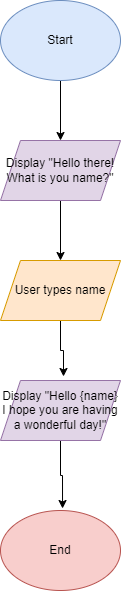

The diagram above was exported from draw.io. Its source (the exported page's mxGraphModel, read from the mxfile embedded in the PNG):
<mxGraphModel dx="1381" dy="756" grid="1" gridSize="10" guides="1" tooltips="1" connect="0" arrows="1" fold="1" page="1" pageScale="1" pageWidth="850" pageHeight="1100" math="0" shadow="0">
  <root>
    <mxCell id="0" />
    <mxCell id="1" parent="0" />
    <mxCell id="Z-fXylKh3P2ZVzFqvcXy-10" style="edgeStyle=orthogonalEdgeStyle;rounded=0;orthogonalLoop=1;jettySize=auto;html=1;entryX=0.5;entryY=0;entryDx=0;entryDy=0;" parent="1" source="Z-fXylKh3P2ZVzFqvcXy-1" edge="1">
      <mxGeometry relative="1" as="geometry">
        <mxPoint x="425" y="140" as="targetPoint" />
      </mxGeometry>
    </mxCell>
    <mxCell id="Z-fXylKh3P2ZVzFqvcXy-1" value="Start" style="ellipse;whiteSpace=wrap;html=1;fillColor=#dae8fc;strokeColor=#6c8ebf;" parent="1" vertex="1">
      <mxGeometry x="365" width="120" height="80" as="geometry" />
    </mxCell>
    <mxCell id="Z-fXylKh3P2ZVzFqvcXy-11" style="edgeStyle=orthogonalEdgeStyle;rounded=0;orthogonalLoop=1;jettySize=auto;html=1;entryX=0.5;entryY=0;entryDx=0;entryDy=0;" parent="1" target="Z-fXylKh3P2ZVzFqvcXy-3" edge="1">
      <mxGeometry relative="1" as="geometry">
        <mxPoint x="425" y="200" as="sourcePoint" />
      </mxGeometry>
    </mxCell>
    <mxCell id="ZLwODiD17Gckt-ysu1mt-10" style="edgeStyle=orthogonalEdgeStyle;rounded=0;orthogonalLoop=1;jettySize=auto;html=1;entryX=0.525;entryY=-0.067;entryDx=0;entryDy=0;entryPerimeter=0;" edge="1" parent="1" source="Z-fXylKh3P2ZVzFqvcXy-3" target="ZLwODiD17Gckt-ysu1mt-7">
      <mxGeometry relative="1" as="geometry" />
    </mxCell>
    <mxCell id="Z-fXylKh3P2ZVzFqvcXy-3" value="User types name" style="shape=parallelogram;perimeter=parallelogramPerimeter;whiteSpace=wrap;html=1;fixedSize=1;fillColor=#ffe6cc;strokeColor=#d79b00;" parent="1" vertex="1">
      <mxGeometry x="365" y="260" width="120" height="60" as="geometry" />
    </mxCell>
    <mxCell id="Z-fXylKh3P2ZVzFqvcXy-8" value="End" style="ellipse;whiteSpace=wrap;html=1;fillColor=#f8cecc;strokeColor=#b85450;" parent="1" vertex="1">
      <mxGeometry x="365" y="510" width="120" height="80" as="geometry" />
    </mxCell>
    <mxCell id="ZLwODiD17Gckt-ysu1mt-2" value="Display &quot;Hello there! What is you name?&quot;" style="shape=parallelogram;perimeter=parallelogramPerimeter;whiteSpace=wrap;html=1;fixedSize=1;fillColor=#e1d5e7;strokeColor=#9673a6;" vertex="1" parent="1">
      <mxGeometry x="365" y="140" width="120" height="60" as="geometry" />
    </mxCell>
    <mxCell id="ZLwODiD17Gckt-ysu1mt-11" style="edgeStyle=orthogonalEdgeStyle;rounded=0;orthogonalLoop=1;jettySize=auto;html=1;entryX=0.517;entryY=-0.025;entryDx=0;entryDy=0;entryPerimeter=0;" edge="1" parent="1" source="ZLwODiD17Gckt-ysu1mt-7" target="Z-fXylKh3P2ZVzFqvcXy-8">
      <mxGeometry relative="1" as="geometry" />
    </mxCell>
    <mxCell id="ZLwODiD17Gckt-ysu1mt-7" value="Display &quot;Hello {name}&lt;br&gt;I hope you are having a wonderful day!&quot;" style="shape=parallelogram;perimeter=parallelogramPerimeter;whiteSpace=wrap;html=1;fixedSize=1;fillColor=#e1d5e7;strokeColor=#9673a6;" vertex="1" parent="1">
      <mxGeometry x="365" y="380" width="120" height="60" as="geometry" />
    </mxCell>
  </root>
</mxGraphModel>